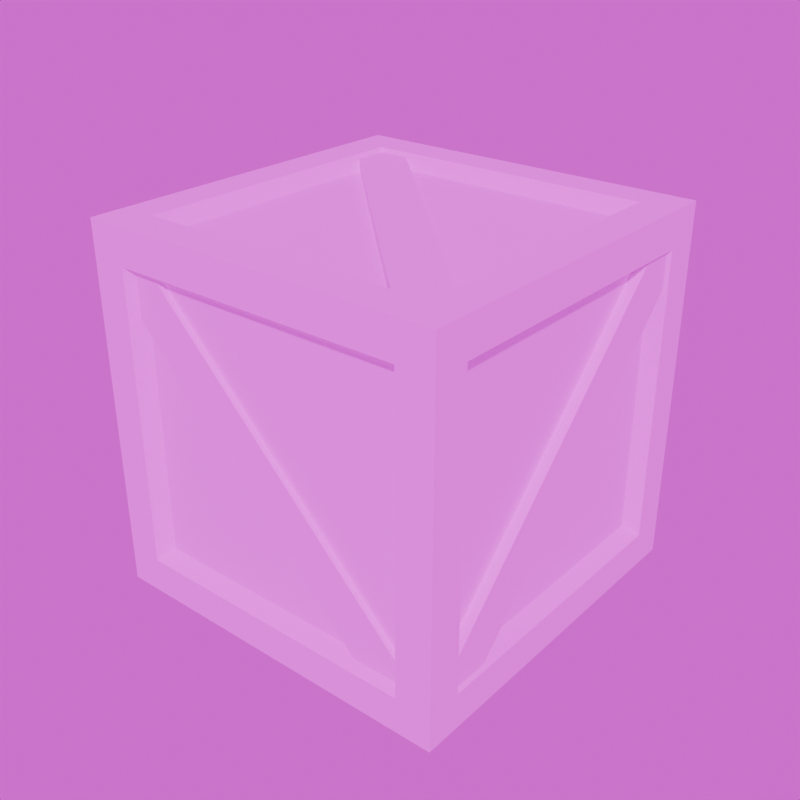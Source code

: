 # Source: crate.blend  (saved by Blender 5.0.118; exported with 4.5.12 LTS)
import bpy
from mathutils import Matrix  # noqa: F401  (used for matrix-valued properties, if any)

bpy.ops.wm.read_factory_settings(use_empty=True)
scene = bpy.context.scene
scene.name = 'Scene'

# ---- collections
col_collection = bpy.data.collections.new('Collection'); scene.collection.children.link(col_collection)

# ---- images (referenced by path relative to the original .blend; pixels are not part of the script)
import os
ASSET_DIR = os.environ.get("B2B_ASSET_DIR", "")  # directory of the original .blend (textures are referenced by path, not embedded)
HERE = os.path.dirname(os.path.abspath(__file__))  # packed textures are extracted next to this script under _unpacked/

def load_image(name, relpath, width, height, colorspace="sRGB"):
    """Load a texture the original file referenced (path relative to the .blend, or extracted next to this script)."""
    p = next((c for c in (os.path.join(HERE, relpath), os.path.join(ASSET_DIR, relpath)) if relpath and os.path.exists(c)), "")
    if p:
        img = bpy.data.images.load(p, check_existing=True)
        img.name = name
    else:  # same state as the original file: an image datablock whose file is absent (Cycles renders it pink)
        img = bpy.data.images.new(name, width, height)
        img.source = "FILE"
        img.filepath = "//" + (relpath or name)
    img.colorspace_settings.name = colorspace
    return img
img_wood062_1k_png_color_png = load_image('Wood062_1K-PNG_Color.png', 'Wood062_1K-PNG/Wood062_1K-PNG_Color.png', 1024, 1024, 'sRGB')
img_nightskyhdri009_2k_tonemapped_jpg = load_image('NightSkyHDRI009_2K_TONEMAPPED.jpg', 'NightSkyHDRI009_2K/NightSkyHDRI009_2K_TONEMAPPED.jpg', 1024, 1024, 'sRGB')

# ---- materials (node trees are filled in below, after node groups)
mat_material_002 = bpy.data.materials.new('Material.002')
mat_material_001 = bpy.data.materials.new('Material.001')

# ---- material node trees
mat_material_002.use_nodes = True; mat_material_002.node_tree.nodes.clear()
_N = mat_material_002.node_tree.nodes; _L = mat_material_002.node_tree.links
n0 = _N.new('ShaderNodeBsdfPrincipled'); n0.name = 'Principled BSDF'; n0.location = (-200, 100)
n0.inputs[2].default_value = 1.0
n1 = _N.new('ShaderNodeOutputMaterial'); n1.name = 'Material Output'; n1.location = (200, 100)
n2 = _N.new('ShaderNodeTexImage'); n2.name = 'Image Texture'; n2.location = (-490, 80)
n2.image = img_wood062_1k_png_color_png
_L.new(n0.outputs[0], n1.inputs[0])
_L.new(n2.outputs[0], n0.inputs[0])
n1.is_active_output = True
mat_material_001.use_nodes = True; mat_material_001.node_tree.nodes.clear()
_N = mat_material_001.node_tree.nodes; _L = mat_material_001.node_tree.links
n0 = _N.new('ShaderNodeBsdfPrincipled'); n0.name = 'Principled BSDF'; n0.location = (-200, 100)
n0.inputs[2].default_value = 1.0
n1 = _N.new('ShaderNodeOutputMaterial'); n1.name = 'Material Output'; n1.location = (200, 100)
n2 = _N.new('ShaderNodeTexImage'); n2.name = 'Image Texture'; n2.location = (-490, 80)
n2.image = img_wood062_1k_png_color_png
_L.new(n0.outputs[0], n1.inputs[0])
_L.new(n2.outputs[0], n0.inputs[0])
n1.is_active_output = True

# ---- world
world_world = bpy.data.worlds.new('World'); scene.world = world_world
world_world.use_nodes = True; world_world.node_tree.nodes.clear()
_N = world_world.node_tree.nodes; _L = world_world.node_tree.links
n0 = _N.new('ShaderNodeOutputWorld'); n0.name = 'World Output'; n0.location = (200, 100)
n1 = _N.new('ShaderNodeBackground'); n1.name = 'Background'; n1.location = (-200, 100)
n2 = _N.new('ShaderNodeTexEnvironment'); n2.name = 'Environment Texture'; n2.location = (-490, 80)
n2.image = img_nightskyhdri009_2k_tonemapped_jpg
_L.new(n1.outputs[0], n0.inputs[0])
_L.new(n2.outputs[0], n1.inputs[0])
n0.is_active_output = True
world_world.color = (0.05088, 0.05088, 0.05088)
world_world.sun_shadow_jitter_overblur = 0.0

# ---- meshes
me_cube_001 = bpy.data.meshes.new('Cube.001')
me_cube_001.from_pydata([(-1.0, -1.0, -1.0), (-1.0, -1.0, 1.0), (-1.0, 1.0, -1.0), (-1.0, 1.0, 1.0), (1.0, -1.0, -1.0), (1.0, -1.0, 1.0), (1.0, 1.0, -1.0), (1.0, 1.0, 1.0), (-1.0, -0.8056, -0.8056), (-1.0, -0.8056, 0.8056), (-1.0, 0.8056, 0.8056), (-1.0, 0.8056, -0.8056), (-0.8056, 1.0, -0.8056), (-0.8056, 1.0, 0.8056), (0.8056, 1.0, 0.8056), (0.8056, 1.0, -0.8056), (1.0, 0.8056, -0.8056), (1.0, 0.8056, 0.8056), (1.0, -0.8056, 0.8056), (1.0, -0.8056, -0.8056), (0.8056, -1.0, -0.8056), (0.8056, -1.0, 0.8056), (-0.8056, -1.0, 0.8056), (-0.8056, -1.0, -0.8056), (-0.8056, 0.8056, -1.0), (0.8056, 0.8056, -1.0), (0.8056, -0.8056, -1.0), (-0.8056, -0.8056, -1.0), (0.8056, 0.8056, 1.0), (-0.8056, 0.8056, 1.0), (-0.8056, -0.8056, 1.0), (0.8056, -0.8056, 1.0), (-0.9241, -0.7444, -0.7444), (-0.9241, -0.7444, 0.7444), (-0.9241, 0.7444, -0.7444), (-0.9241, 0.7444, 0.7444), (-0.7444, 0.9241, 0.7444), (-0.7444, 0.9241, -0.7444), (0.7444, 0.9241, -0.7444), (0.7444, 0.9241, 0.7444), (0.9241, 0.7444, 0.7444), (0.9241, 0.7444, -0.7444), (0.9241, -0.7444, -0.7444), (0.9241, -0.7444, 0.7444), (0.7444, -0.9241, 0.7444), (0.7444, -0.9241, -0.7444), (-0.7444, -0.9241, -0.7444), (-0.7444, -0.9241, 0.7444), (0.7444, 0.7444, -0.9241), (-0.7444, 0.7444, -0.9241), (-0.7444, -0.7444, -0.9241), (0.7444, -0.7444, -0.9241), (-0.7444, 0.7444, 0.9241), (0.7444, 0.7444, 0.9241), (0.7444, -0.7444, 0.9241), (-0.7444, -0.7444, 0.9241), (0.7403, -0.9148, -0.965), (0.7403, -0.9148, -0.883), (-0.923, 0.7307, -0.965), (-0.923, 0.7307, -0.883), (0.9219, -0.7332, -0.965), (0.9219, -0.7332, -0.883), (-0.7414, 0.9123, -0.965), (-0.7414, 0.9123, -0.883), (0.7403, -0.9148, 0.8963), (0.7403, -0.9148, 0.9783), (-0.923, 0.7307, 0.8963), (-0.923, 0.7307, 0.9783), (0.9219, -0.7332, 0.8963), (0.9219, -0.7332, 0.9783), (-0.7414, 0.9123, 0.8963), (-0.7414, 0.9123, 0.9783), (0.8997, -0.9148, -0.7544), (0.9817, -0.9148, -0.7544), (0.8997, 0.7307, 0.9089), (0.9817, 0.7307, 0.9089), (0.8997, -0.7332, -0.936), (0.9817, -0.7332, -0.936), (0.8997, 0.9123, 0.7272), (0.9817, 0.9123, 0.7272), (0.8722, 0.894, -0.7544), (0.8722, 0.9759, -0.7544), (-0.7733, 0.894, 0.9089), (-0.7733, 0.9759, 0.9089), (0.6906, 0.894, -0.936), (0.6906, 0.9759, -0.936), (-0.9549, 0.894, 0.7272), (-0.9549, 0.9759, 0.7272), (-0.9641, -0.9148, -0.7544), (-0.8821, -0.9148, -0.7544), (-0.9641, 0.7307, 0.9089), (-0.8821, 0.7307, 0.9089), (-0.9641, -0.7332, -0.936), (-0.8821, -0.7332, -0.936), (-0.9641, 0.9123, 0.7272), (-0.8821, 0.9123, 0.7272), (0.8722, -0.9547, -0.7544), (0.8722, -0.8727, -0.7544), (-0.7733, -0.9547, 0.9089), (-0.7733, -0.8727, 0.9089), (0.6906, -0.9547, -0.936), (0.6906, -0.8727, -0.936), (-0.9549, -0.9547, 0.7272), (-0.9549, -0.8727, 0.7272)], [], [(11, 8, 32, 34), (12, 13, 36, 37), (8, 9, 33, 32), (30, 31, 54, 55), (26, 27, 50, 51), (29, 30, 55, 52), (0, 1, 9, 8), (1, 3, 10, 9), (3, 2, 11, 10), (2, 0, 8, 11), (2, 3, 13, 12), (3, 7, 14, 13), (7, 6, 15, 14), (6, 2, 12, 15), (6, 7, 17, 16), (7, 5, 18, 17), (5, 4, 19, 18), (4, 6, 16, 19), (4, 5, 21, 20), (5, 1, 22, 21), (1, 0, 23, 22), (0, 4, 20, 23), (2, 6, 25, 24), (6, 4, 26, 25), (4, 0, 27, 26), (0, 2, 24, 27), (7, 3, 29, 28), (3, 1, 30, 29), (1, 5, 31, 30), (5, 7, 28, 31), (32, 33, 35, 34), (37, 36, 39, 38), (41, 40, 43, 42), (45, 44, 47, 46), (49, 48, 51, 50), (53, 52, 55, 54), (16, 17, 40, 41), (15, 12, 37, 38), (20, 21, 44, 45), (9, 10, 35, 33), (19, 16, 41, 42), (24, 25, 48, 49), (13, 14, 39, 36), (23, 20, 45, 46), (28, 29, 52, 53), (10, 11, 34, 35), (17, 18, 43, 40), (27, 24, 49, 50), (14, 15, 38, 39), (21, 22, 47, 44), (31, 28, 53, 54), (18, 19, 42, 43), (25, 26, 51, 48), (22, 23, 46, 47), (56, 57, 59, 58), (58, 59, 63, 62), (62, 63, 61, 60), (60, 61, 57, 56), (58, 62, 60, 56), (63, 59, 57, 61), (64, 65, 67, 66), (66, 67, 71, 70), (70, 71, 69, 68), (68, 69, 65, 64), (66, 70, 68, 64), (71, 67, 65, 69), (72, 73, 75, 74), (74, 75, 79, 78), (78, 79, 77, 76), (76, 77, 73, 72), (74, 78, 76, 72), (79, 75, 73, 77), (80, 81, 83, 82), (82, 83, 87, 86), (86, 87, 85, 84), (84, 85, 81, 80), (82, 86, 84, 80), (87, 83, 81, 85), (88, 89, 91, 90), (90, 91, 95, 94), (94, 95, 93, 92), (92, 93, 89, 88), (90, 94, 92, 88), (95, 91, 89, 93), (96, 97, 99, 98), (98, 99, 103, 102), (102, 103, 101, 100), (100, 101, 97, 96), (98, 102, 100, 96), (103, 99, 97, 101)])
me_cube_001.polygons.foreach_set('material_index', [0, 0, 0, 0, 0, 0, 0, 0, 0, 0, 0, 0, 0, 0, 0, 0, 0, 0, 0, 0, 0, 0, 0, 0, 0, 0, 0, 0, 0, 0, 0, 0, 0, 0, 0, 0, 0, 0, 0, 0, 0, 0, 0, 0, 0, 0, 0, 0, 0, 0, 0, 0, 0, 0, 1, 1, 1, 1, 1, 1, 1, 1, 1, 1, 1, 1, 1, 1, 1, 1, 1, 1, 1, 1, 1, 1, 1, 1, 1, 1, 1, 1, 1, 1, 1, 1, 1, 1, 1, 1])
_uv = me_cube_001.uv_layers.new(name='UVMap')
_uv.uv.foreach_set('vector', [1.197, 2.076, 1.197, 0.8485, 1.255, 0.8951, 1.255, 2.03, 1.486, 1.445, 1.486, 0.2171, 1.56, 0.2637, 1.56, 1.398, -0.1863, 0.7437, -1.414, 0.7437, -1.368, 0.6698, -0.2329, 0.6698, -1.414, 2.225, -1.414, 0.9966, -1.368, 1.043, -1.368, 2.178, 1.634, 0.06898, 1.634, -1.159, 1.681, -1.112, 1.681, 0.02236, -0.1863, 2.225, -1.414, 2.225, -1.368, 2.178, -0.2329, 2.178, -0.03817, 0.8485, -1.562, 0.8485, -1.414, 0.7437, -0.1863, 0.7437, -1.562, 0.8485, -1.562, -0.2293, -1.414, -0.1246, -1.414, 0.7437, -1.562, -0.2293, -0.03817, -0.2293, -0.1863, -0.1246, -1.414, -0.1246, -0.03817, -0.2293, -0.03817, 0.8485, -0.1863, 0.7437, -0.1863, -0.1246, -0.03817, -0.2293, -1.562, -0.2293, -1.414, -0.3341, -0.1863, -0.3341, -1.562, -0.2293, -1.562, -1.307, -1.414, -1.202, -1.414, -0.3341, -1.562, -1.307, -0.03817, -1.307, -0.1863, -1.202, -1.414, -1.202, -0.03817, -1.307, -0.03817, -0.2293, -0.1863, -0.3341, -0.1863, -1.202, 1.486, 0.8485, -0.03817, 0.8485, 0.11, 0.7437, 1.338, 0.7437, -0.03817, 0.8485, -0.03817, -0.2293, 0.11, -0.1246, 0.11, 0.7437, -0.03817, -0.2293, 1.486, -0.2293, 1.338, -0.1246, 0.11, -0.1246, 1.486, -0.2293, 1.486, 0.8485, 1.338, 0.7437, 1.338, -0.1246, 1.486, -0.2293, -0.03817, -0.2293, 0.11, -0.3341, 1.338, -0.3341, -0.03817, -0.2293, -0.03817, -1.307, 0.11, -1.202, 0.11, -0.3341, -0.03817, -1.307, 1.486, -1.307, 1.338, -1.202, 0.11, -1.202, 1.486, -1.307, 1.486, -0.2293, 1.338, -0.3341, 1.338, -1.202, 3.01, -1.307, 3.01, 0.2171, 2.862, 0.06898, 2.862, -1.159, 3.01, 0.2171, 1.486, 0.2171, 1.634, 0.06898, 2.862, 0.06898, 1.486, 0.2171, 1.486, -1.307, 1.634, -1.159, 1.634, 0.06898, 1.486, -1.307, 3.01, -1.307, 2.862, -1.159, 1.634, -1.159, -0.03817, 0.8485, -0.03817, 2.373, -0.1863, 2.225, -0.1863, 0.9966, -0.03817, 2.373, -1.562, 2.373, -1.414, 2.225, -0.1863, 2.225, -1.562, 2.373, -1.562, 0.8485, -1.414, 0.9966, -1.414, 2.225, -1.562, 0.8485, -0.03817, 0.8485, -0.1863, 0.9966, -1.414, 0.9966, -0.2329, 0.6698, -1.368, 0.6698, -1.368, -0.1325, -0.2329, -0.1325, -0.2329, -0.3261, -1.368, -0.3261, -1.368, -1.128, -0.2329, -1.128, 1.291, 0.6698, 0.1566, 0.6698, 0.1566, -0.1325, 1.291, -0.1325, 1.291, -0.3261, 0.1566, -0.3261, 0.1566, -1.128, 1.291, -1.128, 2.815, -1.112, 2.815, 0.02236, 1.681, 0.02236, 1.681, -1.112, -0.2329, 1.043, -0.2329, 2.178, -1.368, 2.178, -1.368, 1.043, 1.338, 0.7437, 0.11, 0.7437, 0.1566, 0.6698, 1.291, 0.6698, 1.486, 0.8485, 1.486, 2.076, 1.428, 2.03, 1.428, 0.8951, 1.56, 1.445, 1.56, 0.2171, 1.634, 0.2637, 1.634, 1.398, 1.197, 0.8485, 1.197, 2.076, 1.139, 2.03, 1.139, 0.8951, 1.139, 0.8485, 1.139, 2.076, 1.081, 2.03, 1.081, 0.8951, 2.862, -1.159, 2.862, 0.06898, 2.815, 0.02236, 2.815, -1.112, 1.428, 0.8485, 1.428, 2.076, 1.37, 2.03, 1.37, 0.8951, 1.312, 2.076, 1.312, 0.8485, 1.37, 0.8951, 1.37, 2.03, -0.1863, 0.9966, -0.1863, 2.225, -0.2329, 2.178, -0.2329, 1.043, 1.708, 0.2171, 1.708, 1.445, 1.634, 1.398, 1.634, 0.2637, 1.023, 2.076, 1.023, 0.8485, 1.081, 0.8951, 1.081, 2.03, 1.634, -1.159, 2.862, -1.159, 2.815, -1.112, 1.681, -1.112, -1.414, -1.202, -0.1863, -1.202, -0.2329, -1.128, -1.368, -1.128, 1.255, 2.076, 1.255, 0.8485, 1.312, 0.8951, 1.312, 2.03, -1.414, 0.9966, -0.1863, 0.9966, -0.2329, 1.043, -1.368, 1.043, 1.782, 0.2171, 1.782, 1.445, 1.708, 1.398, 1.708, 0.2637, 2.862, 0.06898, 1.634, 0.06898, 1.681, 0.02236, 2.815, 0.02236, 0.11, -1.202, 1.338, -1.202, 1.291, -1.128, 0.1566, -1.128, -0.3334, -0.6648, -0.3275, -0.8131, 0.6328, -0.7736, 0.6269, -0.6253, -0.2443, -0.2816, -0.2505, -0.1334, -0.3554, -0.1379, -0.3492, -0.2862, -0.3492, -0.2862, -0.3554, -0.1379, -1.316, -0.1771, -1.309, -0.3254, 0.7752, -0.6192, 0.6269, -0.6253, 0.6313, -0.7301, 0.7796, -0.724, 0.03592, -0.1216, 0.02903, 0.02669, -1.322, -0.02885, -1.315, -0.1771, 1.387, -0.06603, 1.381, 0.0823, 0.03062, 0.02676, 0.03592, -0.1216, -1.294, -0.7043, -1.288, -0.8526, -0.3276, -0.8131, -0.3336, -0.6648, 0.821, -0.2378, 0.8147, -0.08955, 0.7099, -0.09406, 0.7161, -0.2424, 0.7161, -0.2424, 0.7099, -0.09406, -0.2504, -0.1333, -0.2442, -0.2816, 0.9236, -0.6131, 0.7753, -0.6192, 0.7797, -0.724, 0.928, -0.7179, 0.02982, 0.02672, 0.02293, 0.175, -1.328, 0.1194, -1.321, -0.02882, 1.381, 0.08227, 1.375, 0.2306, 0.02452, 0.1751, 0.02982, 0.02672, 1.702, -0.2966, 1.7, -0.2493, -1.308, -0.373, -1.306, -0.4203, -1.306, -0.4203, -1.304, -0.4676, -0.9751, -0.4541, -0.977, -0.4068, -0.977, -0.4068, -0.9751, -0.4541, 2.033, -0.3304, 2.031, -0.2831, 2.031, -0.2831, 2.029, -0.2358, 1.7, -0.2493, 1.702, -0.2966, -1.352, 0.7162, -1.062, 0.5289, 2.093, 0.6586, 1.803, 0.846, -1.103, 1.524, -1.377, 1.313, 1.779, 1.443, 2.052, 1.653, 1.71, -0.4859, 1.708, -0.4386, -1.3, -0.5623, -1.298, -0.6096, -1.304, -0.4676, -1.302, -0.5149, -0.9731, -0.5014, -0.9751, -0.4541, -0.9751, -0.4541, -0.9731, -0.5014, 2.035, -0.3778, 2.033, -0.3304, 2.039, -0.4724, 2.037, -0.4251, 1.708, -0.4386, 1.71, -0.4859, -1.344, 0.5173, -1.054, 0.33, 2.101, 0.4597, 1.811, 0.647, -1.087, 1.126, -1.361, 0.9152, 1.795, 1.045, 2.068, 1.255, 1.712, -0.5332, 1.71, -0.4859, -1.298, -0.6096, -1.296, -0.6569, -1.302, -0.5149, -1.3, -0.5623, -0.9712, -0.5488, -0.9731, -0.5014, -0.9731, -0.5014, -0.9712, -0.5488, 2.037, -0.4251, 2.035, -0.3778, 2.041, -0.5197, 2.039, -0.4724, 1.71, -0.4859, 1.712, -0.5332, -1.336, 0.3184, -1.046, 0.131, 2.109, 0.2608, 1.819, 0.4481, -1.079, 0.9267, -1.352, 0.7162, 1.803, 0.846, 2.077, 1.056, 1.714, -0.5806, 1.712, -0.5332, -1.296, -0.6569, -1.294, -0.7043, -1.31, -0.3256, -1.308, -0.373, -0.9789, -0.3595, -0.9809, -0.3121, -0.9809, -0.3121, -0.9789, -0.3595, 2.029, -0.2358, 2.027, -0.1884, 2.043, -0.5671, 2.041, -0.5197, 1.712, -0.5332, 1.714, -0.5806, -1.377, 1.313, -1.087, 1.126, 2.068, 1.255, 1.779, 1.443, -1.112, 1.722, -1.385, 1.512, 1.77, 1.642, 2.044, 1.852])
me_cube_001.materials.append(mat_material_002)
me_cube_001.materials.append(mat_material_001)
me_cube_001.update()

# ---- objects
ob_cube = bpy.data.objects.new('Cube', me_cube_001)

# ---- transforms, parenting, visibility, modifiers, constraints
ob_cube.location = (0.0, 0.0, 0.0)

# ---- collection membership
col_collection.objects.link(ob_cube)

# ---- scene / render settings (as saved in the file)
scene.frame_start = 1; scene.frame_end = 250; scene.frame_set(1)
scene.render.engine = 'BLENDER_EEVEE_NEXT'
scene.render.resolution_x = 2000
scene.render.resolution_y = 2000
scene.render.bake_bias = 0.0
scene.render.bake_samples = 0
scene.cycles.sampling_pattern = 'TABULATED_SOBOL'
scene.eevee.use_volume_custom_range = False
scene.eevee.ray_tracing_options.resolution_scale = '1'
scene.eevee.use_raytracing = True
bpy.context.view_layer.update()

# ---- added for rendering (the .blend has no active camera and no usable light): camera, sun
cam_auto = bpy.data.cameras.new('AutoCamera')
cam_auto.lens = 50.0
cam_auto.sensor_width = 36.0
cam_auto.clip_end = 1000.0
ob_auto_camera = bpy.data.objects.new('AutoCamera', cam_auto)
scene.collection.objects.link(ob_auto_camera)
ob_auto_camera.location = (3.20507, -3.84609, 2.56406)
ob_auto_camera.rotation_euler = (1.09748, -7.21219e-08, 0.694738)
scene.camera = ob_auto_camera
light_auto_sun = bpy.data.lights.new('AutoSun', 'SUN')
light_auto_sun.energy = 3.0
light_auto_sun.angle = 0.0523599
ob_auto_sun = bpy.data.objects.new('AutoSun', light_auto_sun)
scene.collection.objects.link(ob_auto_sun)
ob_auto_sun.rotation_euler = (0.872665, 0.174533, 0.523599)
bpy.context.view_layer.update()
